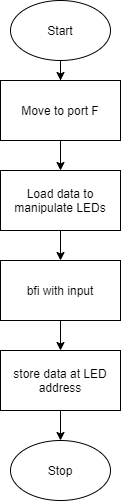

The diagram above was exported from draw.io. Its source (the exported page's mxGraphModel, read from the mxfile embedded in the PNG):
<mxGraphModel dx="551" dy="570" grid="1" gridSize="10" guides="1" tooltips="1" connect="1" arrows="1" fold="1" page="1" pageScale="1" pageWidth="850" pageHeight="1100" math="0" shadow="0">
  <root>
    <mxCell id="0" />
    <mxCell id="1" parent="0" />
    <mxCell id="10" style="edgeStyle=orthogonalEdgeStyle;rounded=0;orthogonalLoop=1;jettySize=auto;html=1;entryX=0.5;entryY=0;entryDx=0;entryDy=0;" parent="1" source="2" target="4" edge="1">
      <mxGeometry relative="1" as="geometry" />
    </mxCell>
    <mxCell id="2" value="Start" style="ellipse;whiteSpace=wrap;html=1;" parent="1" vertex="1">
      <mxGeometry x="190" width="100" height="60" as="geometry" />
    </mxCell>
    <mxCell id="3" value="Stop" style="ellipse;whiteSpace=wrap;html=1;" parent="1" vertex="1">
      <mxGeometry x="190" y="440" width="100" height="60" as="geometry" />
    </mxCell>
    <mxCell id="7" style="edgeStyle=orthogonalEdgeStyle;rounded=0;orthogonalLoop=1;jettySize=auto;html=1;" parent="1" source="4" target="5" edge="1">
      <mxGeometry relative="1" as="geometry" />
    </mxCell>
    <mxCell id="4" value="Move to port F" style="rounded=0;whiteSpace=wrap;html=1;" parent="1" vertex="1">
      <mxGeometry x="180" y="80" width="120" height="60" as="geometry" />
    </mxCell>
    <mxCell id="8" style="edgeStyle=orthogonalEdgeStyle;rounded=0;orthogonalLoop=1;jettySize=auto;html=1;" parent="1" source="5" target="6" edge="1">
      <mxGeometry relative="1" as="geometry" />
    </mxCell>
    <mxCell id="5" value="Load data to manipulate LEDs" style="rounded=0;whiteSpace=wrap;html=1;" parent="1" vertex="1">
      <mxGeometry x="180" y="170" width="120" height="60" as="geometry" />
    </mxCell>
    <mxCell id="12" style="edgeStyle=orthogonalEdgeStyle;rounded=0;orthogonalLoop=1;jettySize=auto;html=1;" edge="1" parent="1" source="6" target="11">
      <mxGeometry relative="1" as="geometry" />
    </mxCell>
    <mxCell id="6" value="bfi with input" style="rounded=0;whiteSpace=wrap;html=1;" parent="1" vertex="1">
      <mxGeometry x="180" y="260" width="120" height="60" as="geometry" />
    </mxCell>
    <mxCell id="13" style="edgeStyle=orthogonalEdgeStyle;rounded=0;orthogonalLoop=1;jettySize=auto;html=1;" edge="1" parent="1" source="11" target="3">
      <mxGeometry relative="1" as="geometry" />
    </mxCell>
    <mxCell id="11" value="store data at LED address" style="rounded=0;whiteSpace=wrap;html=1;" vertex="1" parent="1">
      <mxGeometry x="180" y="350" width="120" height="60" as="geometry" />
    </mxCell>
  </root>
</mxGraphModel>